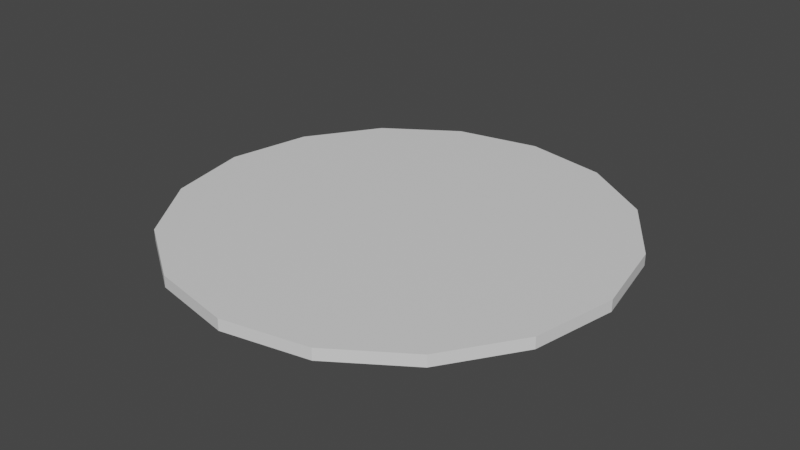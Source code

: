 # Source: Pizza2.blend  (saved by Blender 2.93.20; exported with 4.5.12 LTS)
import bpy
from mathutils import Matrix  # noqa: F401  (used for matrix-valued properties, if any)

bpy.ops.wm.read_factory_settings(use_empty=True)
scene = bpy.context.scene
scene.name = 'Scene'

# ---- collections
col_collection = bpy.data.collections.new('Collection'); scene.collection.children.link(col_collection)

# ---- materials (node trees are filled in below, after node groups)
mat_material_001 = bpy.data.materials.new('Material.001')
mat_material_001.use_transparent_shadow = False

# ---- material node trees
mat_material_001.use_nodes = True; mat_material_001.node_tree.nodes.clear()
_N = mat_material_001.node_tree.nodes; _L = mat_material_001.node_tree.links
n0 = _N.new('ShaderNodeBsdfPrincipled'); n0.name = 'Principled BSDF'; n0.location = (10, 300)
n0.distribution = 'GGX'
n0.subsurface_method = 'BURLEY'
n0.inputs[3].default_value = 1.45
n0.inputs[27].default_value = (0.0, 0.0, 0.0, 1.0)
n0.inputs[28].default_value = 1.0
n1 = _N.new('ShaderNodeOutputMaterial'); n1.name = 'Material Output'; n1.location = (300, 300)
_L.new(n0.outputs[0], n1.inputs[0])
n1.is_active_output = True

# ---- world
world_world = bpy.data.worlds.new('World'); scene.world = world_world
world_world.use_nodes = True; world_world.node_tree.nodes.clear()
_N = world_world.node_tree.nodes; _L = world_world.node_tree.links
n0 = _N.new('ShaderNodeOutputWorld'); n0.name = 'World Output'; n0.location = (300, 300)
n1 = _N.new('ShaderNodeBackground'); n1.name = 'Background'; n1.location = (10, 300)
n1.inputs[0].default_value = (0.05088, 0.05088, 0.05088, 1.0)
_L.new(n1.outputs[0], n0.inputs[0])
n0.is_active_output = True
world_world.color = (0.05088, 0.05088, 0.05088)
world_world.use_sun_shadow = False
world_world.sun_shadow_jitter_overblur = 0.0

# ---- meshes
me_cylinder = bpy.data.meshes.new('Cylinder')
me_cylinder.from_pydata([(6.436e-08, 0.481, -0.0125), (7.088e-08, 0.481, 0.0125), (0.3401, 0.3401, -0.0125), (0.3401, 0.3401, 0.0125), (0.481, -7.926e-08, -0.0125), (0.481, -6.25e-08, 0.0125), (0.3401, -0.3401, -0.0125), (0.3401, -0.3401, 0.0125), (-5.318e-08, -0.481, -0.0125), (-4.666e-08, -0.481, 0.0125), (-0.3401, -0.3401, -0.0125), (-0.3401, -0.3401, 0.0125), (-0.481, 3.828e-08, -0.0125), (-0.481, 5.504e-08, 0.0125), (-0.3401, 0.3401, -0.0125), (-0.3401, 0.3401, 0.0125), (0.1841, 0.4444, -0.0125), (0.1841, 0.4444, 0.0125), (0.4444, 0.1841, -0.0125), (0.4444, 0.1841, 0.0125), (0.4444, -0.1841, -0.0125), (0.4444, -0.1841, 0.0125), (0.1841, -0.4444, -0.0125), (0.1841, -0.4444, 0.0125), (-0.1841, -0.4444, -0.0125), (-0.1841, -0.4444, 0.0125), (-0.4444, -0.1841, -0.0125), (-0.4444, -0.1841, 0.0125), (-0.4444, 0.1841, -0.0125), (-0.4444, 0.1841, 0.0125), (-0.1841, 0.4444, -0.0125), (-0.1841, 0.4444, 0.0125)], [], [(16, 17, 3, 2), (18, 19, 5, 4), (20, 21, 7, 6), (22, 23, 9, 8), (24, 25, 11, 10), (26, 27, 13, 12), (3, 17, 1, 31, 15, 29, 13, 27, 11, 25, 9, 23, 7, 21, 5, 19), (28, 29, 15, 14), (30, 31, 1, 0), (0, 16, 2, 18, 4, 20, 6, 22, 8, 24, 10, 26, 12, 28, 14, 30), (14, 15, 31, 30), (12, 13, 29, 28), (10, 11, 27, 26), (8, 9, 25, 24), (6, 7, 23, 22), (4, 5, 21, 20), (2, 3, 19, 18), (0, 1, 17, 16)])
_uv = me_cylinder.uv_layers.new(name='UVMap')
_uv.uv.foreach_set('vector', [0.6839, 0.944, 0.6839, 0.944, 0.8398, 0.8398, 0.8398, 0.8398, 0.944, 0.6839, 0.944, 0.6839, 0.9805, 0.5, 0.9805, 0.5, 0.944, 0.3161, 0.944, 0.3161, 0.8398, 0.1602, 0.8398, 0.1602, 0.6839, 0.05603, 0.6839, 0.05603, 0.5, 0.01945, 0.5, 0.01945, 0.3161, 0.05603, 0.3161, 0.05603, 0.1602, 0.1602, 0.1602, 0.1602, 0.05603, 0.3161, 0.05603, 0.3161, 0.01945, 0.5, 0.01945, 0.5, 0.8398, 0.8398, 0.6839, 0.944, 0.5, 0.9805, 0.3161, 0.944, 0.1602, 0.8398, 0.05603, 0.6839, 0.01945, 0.5, 0.05603, 0.3161, 0.1602, 0.1602, 0.3161, 0.05603, 0.5, 0.01945, 0.6839, 0.05603, 0.8398, 0.1602, 0.944, 0.3161, 0.9805, 0.5, 0.944, 0.6839, 0.05603, 0.6839, 0.05603, 0.6839, 0.1602, 0.8398, 0.1602, 0.8398, 0.3161, 0.944, 0.3161, 0.944, 0.5, 0.9805, 0.5, 0.9805, 0.5, 0.9805, 0.6839, 0.944, 0.8398, 0.8398, 0.944, 0.6839, 0.9805, 0.5, 0.944, 0.3161, 0.8398, 0.1602, 0.6839, 0.05603, 0.5, 0.01945, 0.3161, 0.05603, 0.1602, 0.1602, 0.05603, 0.3161, 0.01945, 0.5, 0.05603, 0.6839, 0.1602, 0.8398, 0.3161, 0.944, 0.1602, 0.8398, 0.1602, 0.8398, 0.3161, 0.944, 0.3161, 0.944, 0.01945, 0.5, 0.01945, 0.5, 0.05603, 0.6839, 0.05603, 0.6839, 0.1602, 0.1602, 0.1602, 0.1602, 0.05603, 0.3161, 0.05603, 0.3161, 0.5, 0.01945, 0.5, 0.01945, 0.3161, 0.05603, 0.3161, 0.05603, 0.8398, 0.1602, 0.8398, 0.1602, 0.6839, 0.05603, 0.6839, 0.05603, 0.9805, 0.5, 0.9805, 0.5, 0.944, 0.3161, 0.944, 0.3161, 0.8398, 0.8398, 0.8398, 0.8398, 0.944, 0.6839, 0.944, 0.6839, 0.5, 0.9805, 0.5, 0.9805, 0.6839, 0.944, 0.6839, 0.944])
me_cylinder.materials.append(mat_material_001)
me_cylinder.use_remesh_fix_poles = True
me_cylinder.use_remesh_preserve_attributes = False
me_cylinder.update()

# ---- objects
ob_cylinder = bpy.data.objects.new('Cylinder', me_cylinder)

# ---- transforms, parenting, visibility, modifiers, constraints
ob_cylinder.location = (0.0, 0.0, 0.0)

# ---- collection membership
col_collection.objects.link(ob_cylinder)

# ---- scene / render settings (as saved in the file)
scene.frame_start = 1; scene.frame_end = 250; scene.frame_set(1)
scene.render.engine = 'BLENDER_EEVEE_NEXT'
scene.cycles.use_denoising = False
scene.cycles.samples = 128
scene.cycles.sampling_pattern = 'TABULATED_SOBOL'
scene.cycles.use_adaptive_sampling = False
scene.cycles.use_light_tree = False
scene.view_settings.view_transform = 'Filmic'
bpy.context.view_layer.update()

# ---- added for rendering (the .blend has no active camera and no usable light): camera, sun
cam_auto = bpy.data.cameras.new('AutoCamera')
cam_auto.lens = 50.0
cam_auto.sensor_width = 36.0
cam_auto.clip_end = 1000.0
ob_auto_camera = bpy.data.objects.new('AutoCamera', cam_auto)
scene.collection.objects.link(ob_auto_camera)
ob_auto_camera.location = (1.25888, -1.51065, 1.0071)
ob_auto_camera.rotation_euler = (1.09748, -7.21219e-08, 0.694738)
scene.camera = ob_auto_camera
light_auto_sun = bpy.data.lights.new('AutoSun', 'SUN')
light_auto_sun.energy = 3.0
light_auto_sun.angle = 0.0523599
ob_auto_sun = bpy.data.objects.new('AutoSun', light_auto_sun)
scene.collection.objects.link(ob_auto_sun)
ob_auto_sun.rotation_euler = (0.872665, 0.174533, 0.523599)
bpy.context.view_layer.update()
